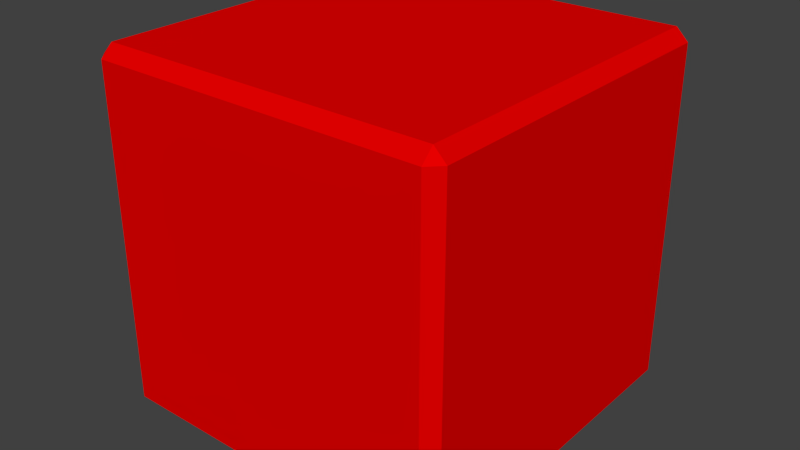 # Source: untitled.blend  (saved by Blender 2.69.0; exported with 4.5.12 LTS)
import bpy
from mathutils import Matrix  # noqa: F401  (used for matrix-valued properties, if any)

bpy.ops.wm.read_factory_settings(use_empty=True)
scene = bpy.context.scene
scene.name = 'Scene'

# ---- collections
col_collection_1 = bpy.data.collections.new('Collection 1'); scene.collection.children.link(col_collection_1)

# ---- materials (node trees are filled in below, after node groups)
mat_material_001 = bpy.data.materials.new('Material.001')
mat_material_001.alpha_threshold = 0.0
mat_material_001.use_transparent_shadow = False
mat_material_001.diffuse_color = (0.8, 0.0, 0.0, 1.0)
mat_material_001.roughness = 0.5
mat_material_001.line_color = (0.0, 0.0, 0.0, 1.0)

# ---- material node trees

# ---- world
world_world = bpy.data.worlds.new('World'); scene.world = world_world
world_world.color = (0.05088, 0.05088, 0.05088)
world_world.use_sun_shadow = False
world_world.sun_shadow_jitter_overblur = 0.0
world_world.cycles.sampling_method = 'MANUAL'
world_world.cycles.sample_map_resolution = 256

# ---- meshes
me_cube_001 = bpy.data.meshes.new('Cube.001')
me_cube_001.from_pydata([(-0.9333, 1.0, 0.9333), (-0.9333, 1.0, -0.9333), (0.9333, 1.0, 0.9333), (0.9333, 1.0, -0.9333), (0.9333, -1.0, 0.9333), (0.9333, -1.0, -0.9333), (-0.9333, -1.0, 0.9333), (-0.9333, -1.0, -0.9333), (-0.9333, 0.9333, -1.0), (-0.9333, -0.9333, -1.0), (0.9333, 0.9333, -1.0), (0.9333, -0.9333, -1.0), (0.9333, 0.9333, 1.0), (0.9333, -0.9333, 1.0), (-0.9333, 0.9333, 1.0), (-0.9333, -0.9333, 1.0), (-1.0, 0.9333, 0.9333), (-1.0, -0.9333, 0.9333), (-1.0, 0.9333, -0.9333), (-1.0, -0.9333, -0.9333), (1.0, -0.9333, 0.9333), (1.0, 0.9333, 0.9333), (1.0, -0.9333, -0.9333), (1.0, 0.9333, -0.9333)], [], [(14, 12, 2, 0), (8, 18, 1), (10, 8, 1, 3), (0, 16, 14), (10, 3, 23), (1, 18, 16, 0), (21, 2, 12), (0, 2, 3, 1), (5, 22, 20, 4), (4, 6, 7, 5), (13, 20, 21, 12), (19, 9, 7), (11, 10, 23, 22), (6, 4, 13, 15), (19, 18, 8, 9), (11, 5, 7, 9), (9, 8, 10, 11), (11, 22, 5), (13, 12, 14, 15), (14, 16, 17, 15), (7, 6, 17, 19), (17, 16, 18, 19), (20, 13, 4), (3, 2, 21, 23), (21, 20, 22, 23), (15, 17, 6)])
me_cube_001.materials.append(mat_material_001)
me_cube_001.use_remesh_preserve_volume = False
me_cube_001.use_remesh_preserve_attributes = False
me_cube_001.use_mirror_vertex_groups = False
me_cube_001.update()

# ---- objects
ob_cube = bpy.data.objects.new('Cube', me_cube_001)

# ---- transforms, parenting, visibility, modifiers, constraints
ob_cube.location = (0.0, 0.0, 0.0)
ob_cube.lineart.crease_threshold = 0.0

# ---- collection membership
col_collection_1.objects.link(ob_cube)

# ---- scene / render settings (as saved in the file)
scene.frame_start = 1; scene.frame_end = 250; scene.frame_set(1)
scene.render.engine = 'BLENDER_EEVEE_NEXT'
scene.render.image_settings.compression = 90
scene.render.resolution_percentage = 50
scene.render.dither_intensity = 0.0
scene.cycles.use_denoising = False
scene.cycles.samples = 10
scene.cycles.sampling_pattern = 'TABULATED_SOBOL'
scene.cycles.light_sampling_threshold = 0.0
scene.cycles.use_adaptive_sampling = False
scene.cycles.use_light_tree = False
scene.cycles.blur_glossy = 0.0
scene.cycles.volume_bounces = 1
scene.cycles.pixel_filter_type = 'GAUSSIAN'
scene.cycles.sample_clamp_indirect = 0.0
scene.view_settings.view_transform = 'Standard'
bpy.context.view_layer.update()

# ---- added for rendering (the .blend has no active camera and no usable light): camera, sun
cam_auto = bpy.data.cameras.new('AutoCamera')
cam_auto.lens = 50.0
cam_auto.sensor_width = 36.0
cam_auto.clip_end = 1000.0
ob_auto_camera = bpy.data.objects.new('AutoCamera', cam_auto)
scene.collection.objects.link(ob_auto_camera)
ob_auto_camera.location = (3.20507, -3.84609, 2.56406)
ob_auto_camera.rotation_euler = (1.09748, -7.21219e-08, 0.694738)
scene.camera = ob_auto_camera
light_auto_sun = bpy.data.lights.new('AutoSun', 'SUN')
light_auto_sun.energy = 3.0
light_auto_sun.angle = 0.0523599
ob_auto_sun = bpy.data.objects.new('AutoSun', light_auto_sun)
scene.collection.objects.link(ob_auto_sun)
ob_auto_sun.rotation_euler = (0.872665, 0.174533, 0.523599)
bpy.context.view_layer.update()
